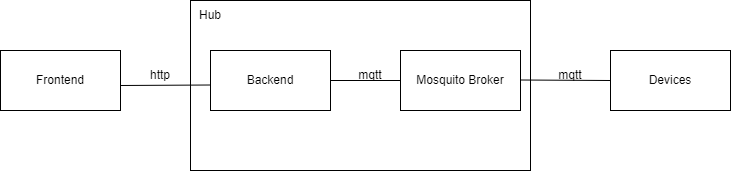

The diagram above was exported from draw.io. Its source (the exported page's mxGraphModel, read from the mxfile embedded in the PNG):
<mxGraphModel dx="1393" dy="758" grid="1" gridSize="10" guides="1" tooltips="1" connect="1" arrows="1" fold="1" page="1" pageScale="1" pageWidth="827" pageHeight="1169" background="#FFFFFF" math="0" shadow="0">
  <root>
    <mxCell id="0" />
    <mxCell id="1" parent="0" />
    <mxCell id="s7gVxd-b1t0oxWJnA2Q0-1" value="" style="rounded=0;whiteSpace=wrap;html=1;" vertex="1" parent="1">
      <mxGeometry x="230" y="180" width="340" height="170" as="geometry" />
    </mxCell>
    <mxCell id="s7gVxd-b1t0oxWJnA2Q0-2" value="Hub" style="text;html=1;strokeColor=none;fillColor=none;align=center;verticalAlign=middle;whiteSpace=wrap;rounded=0;" vertex="1" parent="1">
      <mxGeometry x="220" y="180" width="60" height="30" as="geometry" />
    </mxCell>
    <mxCell id="s7gVxd-b1t0oxWJnA2Q0-3" value="Backend" style="rounded=0;whiteSpace=wrap;html=1;" vertex="1" parent="1">
      <mxGeometry x="250" y="230" width="120" height="60" as="geometry" />
    </mxCell>
    <mxCell id="s7gVxd-b1t0oxWJnA2Q0-4" value="Mosquito Broker" style="rounded=0;whiteSpace=wrap;html=1;" vertex="1" parent="1">
      <mxGeometry x="440" y="230" width="120" height="60" as="geometry" />
    </mxCell>
    <mxCell id="s7gVxd-b1t0oxWJnA2Q0-7" value="" style="endArrow=none;html=1;rounded=0;entryX=0;entryY=0.5;entryDx=0;entryDy=0;exitX=1;exitY=0.5;exitDx=0;exitDy=0;" edge="1" parent="1" source="s7gVxd-b1t0oxWJnA2Q0-3" target="s7gVxd-b1t0oxWJnA2Q0-4">
      <mxGeometry width="50" height="50" relative="1" as="geometry">
        <mxPoint x="370" y="270" as="sourcePoint" />
        <mxPoint x="420" y="220" as="targetPoint" />
      </mxGeometry>
    </mxCell>
    <mxCell id="s7gVxd-b1t0oxWJnA2Q0-9" value="Frontend" style="rounded=0;whiteSpace=wrap;html=1;" vertex="1" parent="1">
      <mxGeometry x="40" y="230" width="120" height="60" as="geometry" />
    </mxCell>
    <mxCell id="s7gVxd-b1t0oxWJnA2Q0-10" value="http" style="text;html=1;strokeColor=none;fillColor=none;align=center;verticalAlign=middle;whiteSpace=wrap;rounded=0;" vertex="1" parent="1">
      <mxGeometry x="170" y="240" width="60" height="30" as="geometry" />
    </mxCell>
    <mxCell id="s7gVxd-b1t0oxWJnA2Q0-11" value="mqtt" style="text;html=1;strokeColor=none;fillColor=none;align=center;verticalAlign=middle;whiteSpace=wrap;rounded=0;" vertex="1" parent="1">
      <mxGeometry x="380" y="240" width="60" height="30" as="geometry" />
    </mxCell>
    <mxCell id="s7gVxd-b1t0oxWJnA2Q0-13" value="Devices" style="rounded=0;whiteSpace=wrap;html=1;" vertex="1" parent="1">
      <mxGeometry x="650" y="230" width="120" height="60" as="geometry" />
    </mxCell>
    <mxCell id="s7gVxd-b1t0oxWJnA2Q0-14" value="mqtt" style="text;html=1;strokeColor=none;fillColor=none;align=center;verticalAlign=middle;whiteSpace=wrap;rounded=0;" vertex="1" parent="1">
      <mxGeometry x="580" y="240" width="60" height="30" as="geometry" />
    </mxCell>
    <mxCell id="s7gVxd-b1t0oxWJnA2Q0-17" value="" style="endArrow=none;html=1;rounded=0;entryX=0;entryY=0.5;entryDx=0;entryDy=0;exitX=1;exitY=0.5;exitDx=0;exitDy=0;" edge="1" parent="1" target="s7gVxd-b1t0oxWJnA2Q0-13">
      <mxGeometry width="50" height="50" relative="1" as="geometry">
        <mxPoint x="560" y="259.5" as="sourcePoint" />
        <mxPoint x="630" y="259.5" as="targetPoint" />
      </mxGeometry>
    </mxCell>
    <mxCell id="s7gVxd-b1t0oxWJnA2Q0-18" value="" style="endArrow=none;html=1;rounded=0;entryX=0;entryY=0.5;entryDx=0;entryDy=0;" edge="1" parent="1">
      <mxGeometry width="50" height="50" relative="1" as="geometry">
        <mxPoint x="160" y="265" as="sourcePoint" />
        <mxPoint x="250" y="264.5" as="targetPoint" />
      </mxGeometry>
    </mxCell>
  </root>
</mxGraphModel>